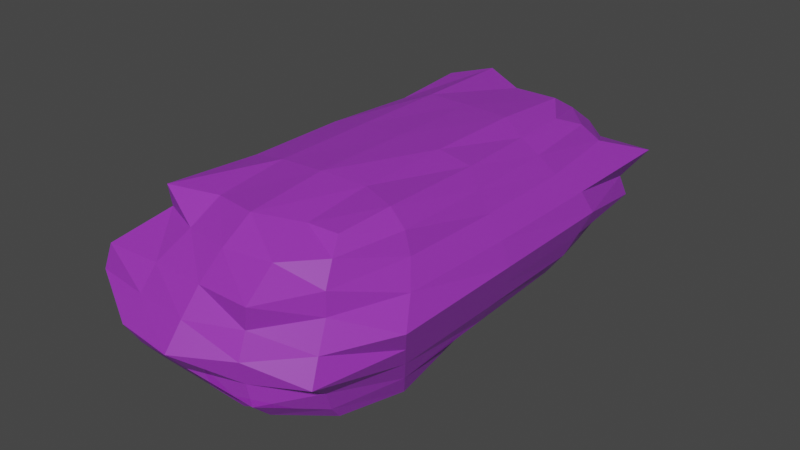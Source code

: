 # Source: Riverbed_Crystal_red_.blend  (saved by Blender 2.93.21; exported with 4.5.12 LTS)
import bpy
from mathutils import Matrix  # noqa: F401  (used for matrix-valued properties, if any)

bpy.ops.wm.read_factory_settings(use_empty=True)
scene = bpy.context.scene
scene.name = 'Scene'

# ---- collections
col_collection = bpy.data.collections.new('Collection'); scene.collection.children.link(col_collection)

# ---- materials (node trees are filled in below, after node groups)
mat_gem = bpy.data.materials.new('Gem')
mat_gem.surface_render_method = 'BLENDED'
mat_gem.blend_method = 'BLEND'
mat_gem.use_transparent_shadow = False

# ---- material node trees
mat_gem.use_nodes = True; mat_gem.node_tree.nodes.clear()
_N = mat_gem.node_tree.nodes; _L = mat_gem.node_tree.links
n0 = _N.new('ShaderNodeBsdfPrincipled'); n0.name = 'Principled BSDF'; n0.location = (10, 300)
n0.distribution = 'GGX'
n0.subsurface_method = 'BURLEY'
n0.inputs[0].default_value = (0.5146, 0.04431, 0.8, 1.0)
n0.inputs[3].default_value = 1.45
n0.inputs[4].default_value = 0.5965
n0.inputs[27].default_value = (0.0, 0.0, 0.0, 1.0)
n1 = _N.new('ShaderNodeOutputMaterial'); n1.name = 'Material Output'; n1.location = (300, 300)
_L.new(n0.outputs[0], n1.inputs[0])
n1.is_active_output = True

# ---- world
world_world = bpy.data.worlds.new('World'); scene.world = world_world
world_world.use_nodes = True; world_world.node_tree.nodes.clear()
_N = world_world.node_tree.nodes; _L = world_world.node_tree.links
n0 = _N.new('ShaderNodeOutputWorld'); n0.name = 'World Output'; n0.location = (300, 300)
n1 = _N.new('ShaderNodeBackground'); n1.name = 'Background'; n1.location = (10, 300)
n1.inputs[0].default_value = (0.05088, 0.05088, 0.05088, 1.0)
_L.new(n1.outputs[0], n0.inputs[0])
n0.is_active_output = True
world_world.color = (0.05088, 0.05088, 0.05088)
world_world.use_sun_shadow = False
world_world.sun_shadow_jitter_overblur = 0.0

# ---- meshes
me_cube_001 = bpy.data.meshes.new('Cube.001')
me_cube_001.from_pydata([(-0.73, -0.7784, 0.1219), (-0.9561, -0.9539, 1.973), (-0.7409, 0.7904, 0.1219), (-0.8691, 0.8685, 1.936), (0.857, -0.831, 0.07416), (0.7616, -0.7645, 1.859), (0.8048, 0.8583, 0.1191), (0.7461, 0.7499, 1.861), (-1.18, -1.178, 0.9996), (-1.201, 1.2, 0.9997), (1.123, 1.123, 0.9996), (1.015, -1.009, 0.9996), (-0.9001, -0.0007505, 0.06084), (-1.184, -1.184, 1.5), (-0.8835, -0.002075, 1.933), (-0.9576, 0.9643, 0.5116), (0.02268, 0.8436, 0.09146), (0.00193, 0.8974, 1.937), (0.9954, 1.001, 0.5084), (0.8647, 0.004154, 0.08337), (0.8753, 0.001878, 1.926), (0.941, -0.9417, 0.4996), (-0.0001843, -1.001, -0.0004109), (-0.0001843, -0.8973, 1.942), (-0.9382, -0.9383, 0.4997), (-0.9955, 0.9962, 1.496), (0.9882, 0.9859, 1.499), (0.9077, -0.9095, 1.495), (-0.0001843, -1.367, 0.9996), (1.367, -0.0005471, 0.9996), (-0.0001843, 1.366, 0.9996), (-1.367, -0.0005471, 0.9996), (-1.184, -0.0005471, 0.4996), (-0.0001843, 1.183, 0.4996), (1.183, -0.0005471, 0.4996), (0.001524, -1.182, 0.4996), (-0.0001843, -0.0005471, 2.017), (0.0, 0.0, 0.0), (0.002, -1.178, 1.498), (1.107, 0.004875, 1.488), (-0.0001843, 1.183, 1.5), (-1.166, -0.003755, 1.498), (-0.8572, -0.4991, 0.08467), (-0.9438, -0.9409, 1.741), (-0.8212, 0.4656, 1.903), (-0.8308, 0.8543, 0.2862), (-0.4263, 0.8197, 0.1009), (0.5111, 0.8994, 1.938), (0.9001, 0.9228, 0.2881), (0.8003, 0.4754, 0.1221), (0.8648, -0.5137, 1.94), (0.8948, -0.8955, 0.2496), (0.5081, -0.8968, 0.06124), (-0.4917, -0.8573, 1.919), (-1.088, -1.087, 0.7496), (-1.069, 1.069, 1.249), (1.275, 1.274, 1.25), (0.9211, -0.9185, 1.249), (-0.6656, -1.332, 0.9996), (1.367, -0.6839, 0.9996), (0.6832, 1.366, 0.9996), (-1.367, 0.6828, 0.9996), (-0.8727, 0.5109, 0.07765), (-1.216, -1.216, 1.25), (-0.8839, -0.4929, 1.934), (-1.092, 1.093, 0.7523), (0.4794, 0.8853, 0.07365), (-0.5002, 0.9995, 2.0), (1.167, 1.167, 0.7496), (0.9998, -0.5005, -0.0004109), (0.7875, 0.4361, 1.88), (1.076, -1.076, 0.7496), (-0.5009, -0.9932, 0.004092), (0.4298, -0.7797, 1.872), (-0.8096, -0.8222, 0.2824), (-0.911, 0.912, 1.733), (0.8901, 0.8823, 1.738), (0.8323, -0.8336, 1.708), (0.5673, -1.226, 0.9996), (1.367, 0.6828, 0.9996), (-0.6835, 1.366, 0.9996), (-1.365, -0.683, 0.9996), (-1.175, 0.5919, 0.5048), (-1.184, -0.5922, 0.4996), (-1.091, -0.0005499, 0.2502), (-1.275, -0.0005471, 0.7496), (0.5916, 1.183, 0.4997), (-0.513, 1.098, 0.5131), (0.02567, 1.028, 0.2801), (-0.0001843, 1.274, 0.7496), (1.183, -0.5922, 0.4996), (1.177, 0.5917, 0.5031), (1.058, 0.0006062, 0.2701), (1.275, -0.0005471, 0.7496), (-0.5864, -1.178, 0.4996), (0.5915, -1.184, 0.4996), (-0.0001843, -1.092, 0.2496), (0.001189, -1.273, 0.7496), (-0.0001843, -0.5004, 2.022), (-0.0001843, 0.4995, 2.0), (0.4998, -0.0005471, 2.0), (-0.5002, -0.0005471, 2.003), (-0.0001843, -0.5005, -0.0004109), (-0.0001386, 0.4996, -0.0003089), (-0.4975, -0.0005022, 0.001253), (0.5003, 0.005738, 0.003325), (-0.5822, -1.171, 1.497), (0.5888, -1.181, 1.499), (-0.0001843, -1.276, 1.25), (0.008207, -1.054, 1.733), (1.071, -0.4996, 1.494), (1.105, 0.521, 1.492), (1.263, 0.005377, 1.25), (0.9883, -0.007257, 1.716), (0.5915, 1.183, 1.5), (-0.5919, 1.183, 1.5), (-0.0001843, 1.274, 1.25), (-0.001628, 1.073, 1.74), (-1.167, 0.5796, 1.498), (-1.17, -0.5817, 1.499), (-1.259, -0.01328, 1.249), (-1.048, -0.003489, 1.739), (-1.043, -0.5053, 1.744), (-1.275, -0.6381, 1.25), (-1.219, 0.5827, 1.249), (-0.546, 1.091, 1.75), (-0.6377, 1.274, 1.25), (0.6373, 1.274, 1.25), (0.9707, 0.4607, 1.717), (1.275, 0.637, 1.25), (1.212, -0.5756, 1.25), (0.5031, -1.002, 1.716), (0.5429, -1.174, 1.25), (-0.6161, -1.249, 1.249), (0.4998, 0.4995, -0.0004109), (-0.5002, 0.4995, -0.0004109), (-0.4647, -0.4983, 0.02196), (-0.5002, 0.4995, 2.0), (0.4987, 0.4923, 1.994), (0.4486, -0.4486, 1.958), (0.567, -1.199, 0.7496), (0.5329, -1.075, 0.252), (-0.4787, -1.026, 0.2583), (1.275, 0.637, 0.7496), (1.032, 0.5397, 0.2862), (1.091, -0.5464, 0.2496), (-0.6248, 1.261, 0.7517), (-0.4459, 0.9607, 0.2934), (0.5406, 1.072, 0.2574), (-1.275, -0.6381, 0.7496), (-1.092, -0.5464, 0.2498), (-1.058, 0.5483, 0.2706), (-1.275, 0.637, 0.7496), (0.6373, 1.274, 0.7496), (1.275, -0.6381, 0.7496), (-0.6324, -1.266, 0.7496), (-0.5002, -0.5005, 2.0), (0.5019, -0.4741, 0.01533), (-0.5049, -1.015, 1.727), (0.9998, -0.4965, 1.731), (0.5336, 1.051, 1.734), (-1.032, 0.4964, 1.743)], [], [(161, 44, 3, 75), (160, 47, 7, 76), (159, 50, 5, 77), (158, 53, 1, 43), (157, 69, 4, 52), (156, 64, 1, 53), (155, 58, 8, 54), (154, 59, 11, 71), (153, 60, 10, 68), (152, 61, 9, 65), (151, 82, 15, 45), (150, 83, 32, 84), (149, 81, 31, 85), (148, 86, 18, 48), (147, 87, 33, 88), (146, 80, 30, 89), (145, 90, 21, 51), (144, 91, 34, 92), (143, 79, 29, 93), (142, 94, 24, 74), (141, 95, 35, 96), (140, 78, 28, 97), (139, 98, 23, 73), (138, 99, 36, 100), (137, 44, 14, 101), (136, 102, 22, 72), (135, 103, 37, 104), (134, 49, 19, 105), (133, 106, 13, 63), (132, 107, 38, 108), (131, 73, 23, 109), (130, 110, 27, 57), (129, 111, 39, 112), (128, 70, 20, 113), (127, 114, 26, 56), (126, 115, 40, 116), (125, 67, 17, 117), (124, 118, 25, 55), (123, 119, 41, 120), (122, 64, 14, 121), (119, 122, 121, 41), (13, 43, 122, 119), (43, 1, 64, 122), (81, 123, 120, 31), (8, 63, 123, 81), (63, 13, 119, 123), (61, 124, 55, 9), (31, 120, 124, 61), (120, 41, 118, 124), (115, 125, 117, 40), (25, 75, 125, 115), (75, 3, 67, 125), (80, 126, 116, 30), (9, 55, 126, 80), (55, 25, 115, 126), (60, 127, 56, 10), (30, 116, 127, 60), (116, 40, 114, 127), (111, 128, 113, 39), (26, 76, 128, 111), (76, 7, 70, 128), (79, 129, 112, 29), (10, 56, 129, 79), (56, 26, 111, 129), (59, 130, 57, 11), (29, 112, 130, 59), (112, 39, 110, 130), (107, 131, 109, 38), (27, 77, 131, 107), (77, 5, 73, 131), (78, 132, 108, 28), (11, 57, 132, 78), (57, 27, 107, 132), (58, 133, 63, 8), (28, 108, 133, 58), (108, 38, 106, 133), (103, 134, 105, 37), (16, 66, 134, 103), (66, 6, 49, 134), (62, 135, 104, 12), (2, 46, 135, 62), (46, 16, 103, 135), (42, 136, 72, 0), (12, 104, 136, 42), (104, 37, 102, 136), (99, 137, 101, 36), (17, 67, 137, 99), (67, 3, 44, 137), (70, 138, 100, 20), (7, 47, 138, 70), (47, 17, 99, 138), (50, 139, 73, 5), (20, 100, 139, 50), (100, 36, 98, 139), (95, 140, 97, 35), (21, 71, 140, 95), (71, 11, 78, 140), (52, 141, 96, 22), (4, 51, 141, 52), (51, 21, 95, 141), (72, 142, 74, 0), (22, 96, 142, 72), (96, 35, 94, 142), (91, 143, 93, 34), (18, 68, 143, 91), (68, 10, 79, 143), (49, 144, 92, 19), (6, 48, 144, 49), (48, 18, 91, 144), (69, 145, 51, 4), (19, 92, 145, 69), (92, 34, 90, 145), (87, 146, 89, 33), (15, 65, 146, 87), (65, 9, 80, 146), (46, 147, 88, 16), (2, 45, 147, 46), (45, 15, 87, 147), (66, 148, 48, 6), (16, 88, 148, 66), (88, 33, 86, 148), (83, 149, 85, 32), (24, 54, 149, 83), (54, 8, 81, 149), (42, 150, 84, 12), (0, 74, 150, 42), (74, 24, 83, 150), (62, 151, 45, 2), (12, 84, 151, 62), (84, 32, 82, 151), (82, 152, 65, 15), (32, 85, 152, 82), (85, 31, 61, 152), (86, 153, 68, 18), (33, 89, 153, 86), (89, 30, 60, 153), (90, 154, 71, 21), (34, 93, 154, 90), (93, 29, 59, 154), (94, 155, 54, 24), (35, 97, 155, 94), (97, 28, 58, 155), (98, 156, 53, 23), (36, 101, 156, 98), (101, 14, 64, 156), (102, 157, 52, 22), (37, 105, 157, 102), (105, 19, 69, 157), (106, 158, 43, 13), (38, 109, 158, 106), (109, 23, 53, 158), (110, 159, 77, 27), (39, 113, 159, 110), (113, 20, 50, 159), (114, 160, 76, 26), (40, 117, 160, 114), (117, 17, 47, 160), (118, 161, 75, 25), (41, 121, 161, 118), (121, 14, 44, 161)])
_uv = me_cube_001.uv_layers.new(name='UVMap')
_uv.uv.foreach_set('vector', [0.5938, 0.1875, 0.625, 0.1875, 0.625, 0.25, 0.5938, 0.25, 0.5938, 0.4375, 0.625, 0.4375, 0.625, 0.5, 0.5938, 0.5, 0.5938, 0.6875, 0.625, 0.6875, 0.625, 0.75, 0.5938, 0.75, 0.5938, 0.9375, 0.625, 0.9375, 0.625, 1.0, 0.5938, 1.0, 0.3125, 0.6875, 0.375, 0.6875, 0.375, 0.75, 0.3125, 0.75, 0.8125, 0.6875, 0.875, 0.6875, 0.875, 0.75, 0.8125, 0.75, 0.4688, 0.9375, 0.5, 0.9375, 0.5, 1.0, 0.4688, 1.0, 0.4688, 0.6875, 0.5, 0.6875, 0.5, 0.75, 0.4688, 0.75, 0.4688, 0.4375, 0.5, 0.4375, 0.5, 0.5, 0.4688, 0.5, 0.4688, 0.1875, 0.5, 0.1875, 0.5, 0.25, 0.4688, 0.25, 0.4062, 0.1875, 0.4375, 0.1875, 0.4375, 0.25, 0.4062, 0.25, 0.4062, 0.0625, 0.4375, 0.0625, 0.4375, 0.125, 0.4062, 0.125, 0.4688, 0.0625, 0.5, 0.0625, 0.5, 0.125, 0.4688, 0.125, 0.4062, 0.4375, 0.4375, 0.4375, 0.4375, 0.5, 0.4062, 0.5, 0.4062, 0.3125, 0.4375, 0.3125, 0.4375, 0.375, 0.4062, 0.375, 0.4688, 0.3125, 0.5, 0.3125, 0.5, 0.375, 0.4688, 0.375, 0.4062, 0.6875, 0.4375, 0.6875, 0.4375, 0.75, 0.4062, 0.75, 0.4062, 0.5625, 0.4375, 0.5625, 0.4375, 0.625, 0.4062, 0.625, 0.4688, 0.5625, 0.5, 0.5625, 0.5, 0.625, 0.4688, 0.625, 0.4062, 0.9375, 0.4375, 0.9375, 0.4375, 1.0, 0.4062, 1.0, 0.4062, 0.8125, 0.4375, 0.8125, 0.4375, 0.875, 0.4062, 0.875, 0.4688, 0.8125, 0.5, 0.8125, 0.5, 0.875, 0.4688, 0.875, 0.6875, 0.6875, 0.75, 0.6875, 0.75, 0.75, 0.6875, 0.75, 0.6875, 0.5625, 0.75, 0.5625, 0.75, 0.625, 0.6875, 0.625, 0.8125, 0.5625, 0.875, 0.5625, 0.875, 0.625, 0.8125, 0.625, 0.1875, 0.6875, 0.25, 0.6875, 0.25, 0.75, 0.1875, 0.75, 0.1875, 0.5625, 0.25, 0.5625, 0.25, 0.625, 0.1875, 0.625, 0.3125, 0.5625, 0.375, 0.5625, 0.375, 0.625, 0.3125, 0.625, 0.5312, 0.9375, 0.5625, 0.9375, 0.5625, 1.0, 0.5312, 1.0, 0.5312, 0.8125, 0.5625, 0.8125, 0.5625, 0.875, 0.5312, 0.875, 0.5938, 0.8125, 0.625, 0.8125, 0.625, 0.875, 0.5938, 0.875, 0.5312, 0.6875, 0.5625, 0.6875, 0.5625, 0.75, 0.5312, 0.75, 0.5312, 0.5625, 0.5625, 0.5625, 0.5625, 0.625, 0.5312, 0.625, 0.5938, 0.5625, 0.625, 0.5625, 0.625, 0.625, 0.5938, 0.625, 0.5312, 0.4375, 0.5625, 0.4375, 0.5625, 0.5, 0.5312, 0.5, 0.5312, 0.3125, 0.5625, 0.3125, 0.5625, 0.375, 0.5312, 0.375, 0.5938, 0.3125, 0.625, 0.3125, 0.625, 0.375, 0.5938, 0.375, 0.5312, 0.1875, 0.5625, 0.1875, 0.5625, 0.25, 0.5312, 0.25, 0.5312, 0.0625, 0.5625, 0.0625, 0.5625, 0.125, 0.5312, 0.125, 0.5938, 0.0625, 0.625, 0.0625, 0.625, 0.125, 0.5938, 0.125, 0.5625, 0.0625, 0.5938, 0.0625, 0.5938, 0.125, 0.5625, 0.125, 0.5625, 0.0, 0.5938, 0.0, 0.5938, 0.0625, 0.5625, 0.0625, 0.5938, 0.0, 0.625, 0.0, 0.625, 0.0625, 0.5938, 0.0625, 0.5, 0.0625, 0.5312, 0.0625, 0.5312, 0.125, 0.5, 0.125, 0.5, 0.0, 0.5312, 0.0, 0.5312, 0.0625, 0.5, 0.0625, 0.5312, 0.0, 0.5625, 0.0, 0.5625, 0.0625, 0.5312, 0.0625, 0.5, 0.1875, 0.5312, 0.1875, 0.5312, 0.25, 0.5, 0.25, 0.5, 0.125, 0.5312, 0.125, 0.5312, 0.1875, 0.5, 0.1875, 0.5312, 0.125, 0.5625, 0.125, 0.5625, 0.1875, 0.5312, 0.1875, 0.5625, 0.3125, 0.5938, 0.3125, 0.5938, 0.375, 0.5625, 0.375, 0.5625, 0.25, 0.5938, 0.25, 0.5938, 0.3125, 0.5625, 0.3125, 0.5938, 0.25, 0.625, 0.25, 0.625, 0.3125, 0.5938, 0.3125, 0.5, 0.3125, 0.5312, 0.3125, 0.5312, 0.375, 0.5, 0.375, 0.5, 0.25, 0.5312, 0.25, 0.5312, 0.3125, 0.5, 0.3125, 0.5312, 0.25, 0.5625, 0.25, 0.5625, 0.3125, 0.5312, 0.3125, 0.5, 0.4375, 0.5312, 0.4375, 0.5312, 0.5, 0.5, 0.5, 0.5, 0.375, 0.5312, 0.375, 0.5312, 0.4375, 0.5, 0.4375, 0.5312, 0.375, 0.5625, 0.375, 0.5625, 0.4375, 0.5312, 0.4375, 0.5625, 0.5625, 0.5938, 0.5625, 0.5938, 0.625, 0.5625, 0.625, 0.5625, 0.5, 0.5938, 0.5, 0.5938, 0.5625, 0.5625, 0.5625, 0.5938, 0.5, 0.625, 0.5, 0.625, 0.5625, 0.5938, 0.5625, 0.5, 0.5625, 0.5312, 0.5625, 0.5312, 0.625, 0.5, 0.625, 0.5, 0.5, 0.5312, 0.5, 0.5312, 0.5625, 0.5, 0.5625, 0.5312, 0.5, 0.5625, 0.5, 0.5625, 0.5625, 0.5312, 0.5625, 0.5, 0.6875, 0.5312, 0.6875, 0.5312, 0.75, 0.5, 0.75, 0.5, 0.625, 0.5312, 0.625, 0.5312, 0.6875, 0.5, 0.6875, 0.5312, 0.625, 0.5625, 0.625, 0.5625, 0.6875, 0.5312, 0.6875, 0.5625, 0.8125, 0.5938, 0.8125, 0.5938, 0.875, 0.5625, 0.875, 0.5625, 0.75, 0.5938, 0.75, 0.5938, 0.8125, 0.5625, 0.8125, 0.5938, 0.75, 0.625, 0.75, 0.625, 0.8125, 0.5938, 0.8125, 0.5, 0.8125, 0.5312, 0.8125, 0.5312, 0.875, 0.5, 0.875, 0.5, 0.75, 0.5312, 0.75, 0.5312, 0.8125, 0.5, 0.8125, 0.5312, 0.75, 0.5625, 0.75, 0.5625, 0.8125, 0.5312, 0.8125, 0.5, 0.9375, 0.5312, 0.9375, 0.5312, 1.0, 0.5, 1.0, 0.5, 0.875, 0.5312, 0.875, 0.5312, 0.9375, 0.5, 0.9375, 0.5312, 0.875, 0.5625, 0.875, 0.5625, 0.9375, 0.5312, 0.9375, 0.25, 0.5625, 0.3125, 0.5625, 0.3125, 0.625, 0.25, 0.625, 0.25, 0.5, 0.3125, 0.5, 0.3125, 0.5625, 0.25, 0.5625, 0.3125, 0.5, 0.375, 0.5, 0.375, 0.5625, 0.3125, 0.5625, 0.125, 0.5625, 0.1875, 0.5625, 0.1875, 0.625, 0.125, 0.625, 0.125, 0.5, 0.1875, 0.5, 0.1875, 0.5625, 0.125, 0.5625, 0.1875, 0.5, 0.25, 0.5, 0.25, 0.5625, 0.1875, 0.5625, 0.125, 0.6875, 0.1875, 0.6875, 0.1875, 0.75, 0.125, 0.75, 0.125, 0.625, 0.1875, 0.625, 0.1875, 0.6875, 0.125, 0.6875, 0.1875, 0.625, 0.25, 0.625, 0.25, 0.6875, 0.1875, 0.6875, 0.75, 0.5625, 0.8125, 0.5625, 0.8125, 0.625, 0.75, 0.625, 0.75, 0.5, 0.8125, 0.5, 0.8125, 0.5625, 0.75, 0.5625, 0.8125, 0.5, 0.875, 0.5, 0.875, 0.5625, 0.8125, 0.5625, 0.625, 0.5625, 0.6875, 0.5625, 0.6875, 0.625, 0.625, 0.625, 0.625, 0.5, 0.6875, 0.5, 0.6875, 0.5625, 0.625, 0.5625, 0.6875, 0.5, 0.75, 0.5, 0.75, 0.5625, 0.6875, 0.5625, 0.625, 0.6875, 0.6875, 0.6875, 0.6875, 0.75, 0.625, 0.75, 0.625, 0.625, 0.6875, 0.625, 0.6875, 0.6875, 0.625, 0.6875, 0.6875, 0.625, 0.75, 0.625, 0.75, 0.6875, 0.6875, 0.6875, 0.4375, 0.8125, 0.4688, 0.8125, 0.4688, 0.875, 0.4375, 0.875, 0.4375, 0.75, 0.4688, 0.75, 0.4688, 0.8125, 0.4375, 0.8125, 0.4688, 0.75, 0.5, 0.75, 0.5, 0.8125, 0.4688, 0.8125, 0.375, 0.8125, 0.4062, 0.8125, 0.4062, 0.875, 0.375, 0.875, 0.375, 0.75, 0.4062, 0.75, 0.4062, 0.8125, 0.375, 0.8125, 0.4062, 0.75, 0.4375, 0.75, 0.4375, 0.8125, 0.4062, 0.8125, 0.375, 0.9375, 0.4062, 0.9375, 0.4062, 1.0, 0.375, 1.0, 0.375, 0.875, 0.4062, 0.875, 0.4062, 0.9375, 0.375, 0.9375, 0.4062, 0.875, 0.4375, 0.875, 0.4375, 0.9375, 0.4062, 0.9375, 0.4375, 0.5625, 0.4688, 0.5625, 0.4688, 0.625, 0.4375, 0.625, 0.4375, 0.5, 0.4688, 0.5, 0.4688, 0.5625, 0.4375, 0.5625, 0.4688, 0.5, 0.5, 0.5, 0.5, 0.5625, 0.4688, 0.5625, 0.375, 0.5625, 0.4062, 0.5625, 0.4062, 0.625, 0.375, 0.625, 0.375, 0.5, 0.4062, 0.5, 0.4062, 0.5625, 0.375, 0.5625, 0.4062, 0.5, 0.4375, 0.5, 0.4375, 0.5625, 0.4062, 0.5625, 0.375, 0.6875, 0.4062, 0.6875, 0.4062, 0.75, 0.375, 0.75, 0.375, 0.625, 0.4062, 0.625, 0.4062, 0.6875, 0.375, 0.6875, 0.4062, 0.625, 0.4375, 0.625, 0.4375, 0.6875, 0.4062, 0.6875, 0.4375, 0.3125, 0.4688, 0.3125, 0.4688, 0.375, 0.4375, 0.375, 0.4375, 0.25, 0.4688, 0.25, 0.4688, 0.3125, 0.4375, 0.3125, 0.4688, 0.25, 0.5, 0.25, 0.5, 0.3125, 0.4688, 0.3125, 0.375, 0.3125, 0.4062, 0.3125, 0.4062, 0.375, 0.375, 0.375, 0.375, 0.25, 0.4062, 0.25, 0.4062, 0.3125, 0.375, 0.3125, 0.4062, 0.25, 0.4375, 0.25, 0.4375, 0.3125, 0.4062, 0.3125, 0.375, 0.4375, 0.4062, 0.4375, 0.4062, 0.5, 0.375, 0.5, 0.375, 0.375, 0.4062, 0.375, 0.4062, 0.4375, 0.375, 0.4375, 0.4062, 0.375, 0.4375, 0.375, 0.4375, 0.4375, 0.4062, 0.4375, 0.4375, 0.0625, 0.4688, 0.0625, 0.4688, 0.125, 0.4375, 0.125, 0.4375, 0.0, 0.4688, 0.0, 0.4688, 0.0625, 0.4375, 0.0625, 0.4688, 0.0, 0.5, 0.0, 0.5, 0.0625, 0.4688, 0.0625, 0.375, 0.0625, 0.4062, 0.0625, 0.4062, 0.125, 0.375, 0.125, 0.375, 0.0, 0.4062, 0.0, 0.4062, 0.0625, 0.375, 0.0625, 0.4062, 0.0, 0.4375, 0.0, 0.4375, 0.0625, 0.4062, 0.0625, 0.375, 0.1875, 0.4062, 0.1875, 0.4062, 0.25, 0.375, 0.25, 0.375, 0.125, 0.4062, 0.125, 0.4062, 0.1875, 0.375, 0.1875, 0.4062, 0.125, 0.4375, 0.125, 0.4375, 0.1875, 0.4062, 0.1875, 0.4375, 0.1875, 0.4688, 0.1875, 0.4688, 0.25, 0.4375, 0.25, 0.4375, 0.125, 0.4688, 0.125, 0.4688, 0.1875, 0.4375, 0.1875, 0.4688, 0.125, 0.5, 0.125, 0.5, 0.1875, 0.4688, 0.1875, 0.4375, 0.4375, 0.4688, 0.4375, 0.4688, 0.5, 0.4375, 0.5, 0.4375, 0.375, 0.4688, 0.375, 0.4688, 0.4375, 0.4375, 0.4375, 0.4688, 0.375, 0.5, 0.375, 0.5, 0.4375, 0.4688, 0.4375, 0.4375, 0.6875, 0.4688, 0.6875, 0.4688, 0.75, 0.4375, 0.75, 0.4375, 0.625, 0.4688, 0.625, 0.4688, 0.6875, 0.4375, 0.6875, 0.4688, 0.625, 0.5, 0.625, 0.5, 0.6875, 0.4688, 0.6875, 0.4375, 0.9375, 0.4688, 0.9375, 0.4688, 1.0, 0.4375, 1.0, 0.4375, 0.875, 0.4688, 0.875, 0.4688, 0.9375, 0.4375, 0.9375, 0.4688, 0.875, 0.5, 0.875, 0.5, 0.9375, 0.4688, 0.9375, 0.75, 0.6875, 0.8125, 0.6875, 0.8125, 0.75, 0.75, 0.75, 0.75, 0.625, 0.8125, 0.625, 0.8125, 0.6875, 0.75, 0.6875, 0.8125, 0.625, 0.875, 0.625, 0.875, 0.6875, 0.8125, 0.6875, 0.25, 0.6875, 0.3125, 0.6875, 0.3125, 0.75, 0.25, 0.75, 0.25, 0.625, 0.3125, 0.625, 0.3125, 0.6875, 0.25, 0.6875, 0.3125, 0.625, 0.375, 0.625, 0.375, 0.6875, 0.3125, 0.6875, 0.5625, 0.9375, 0.5938, 0.9375, 0.5938, 1.0, 0.5625, 1.0, 0.5625, 0.875, 0.5938, 0.875, 0.5938, 0.9375, 0.5625, 0.9375, 0.5938, 0.875, 0.625, 0.875, 0.625, 0.9375, 0.5938, 0.9375, 0.5625, 0.6875, 0.5938, 0.6875, 0.5938, 0.75, 0.5625, 0.75, 0.5625, 0.625, 0.5938, 0.625, 0.5938, 0.6875, 0.5625, 0.6875, 0.5938, 0.625, 0.625, 0.625, 0.625, 0.6875, 0.5938, 0.6875, 0.5625, 0.4375, 0.5938, 0.4375, 0.5938, 0.5, 0.5625, 0.5, 0.5625, 0.375, 0.5938, 0.375, 0.5938, 0.4375, 0.5625, 0.4375, 0.5938, 0.375, 0.625, 0.375, 0.625, 0.4375, 0.5938, 0.4375, 0.5625, 0.1875, 0.5938, 0.1875, 0.5938, 0.25, 0.5625, 0.25, 0.5625, 0.125, 0.5938, 0.125, 0.5938, 0.1875, 0.5625, 0.1875, 0.5938, 0.125, 0.625, 0.125, 0.625, 0.1875, 0.5938, 0.1875])
me_cube_001.materials.append(mat_gem)
me_cube_001.use_remesh_fix_poles = True
me_cube_001.use_remesh_preserve_attributes = False
me_cube_001.update()

# ---- objects
ob_cube = bpy.data.objects.new('Cube', me_cube_001)

# ---- transforms, parenting, visibility, modifiers, constraints
ob_cube.location = (0.0, 0.0, 0.0)
ob_cube.scale = (0.06356, 0.1445, 0.06356)

# ---- collection membership
col_collection.objects.link(ob_cube)

# ---- scene / render settings (as saved in the file)
scene.frame_start = 1; scene.frame_end = 250; scene.frame_set(1)
scene.render.engine = 'BLENDER_EEVEE_NEXT'
scene.cycles.use_denoising = False
scene.cycles.samples = 128
scene.cycles.sampling_pattern = 'TABULATED_SOBOL'
scene.cycles.use_adaptive_sampling = False
scene.cycles.use_light_tree = False
scene.view_settings.view_transform = 'Filmic'
bpy.context.view_layer.update()

# ---- added for rendering (the .blend has no active camera and no usable light): camera, sun
cam_auto = bpy.data.cameras.new('AutoCamera')
cam_auto.lens = 50.0
cam_auto.sensor_width = 36.0
cam_auto.clip_end = 1000.0
ob_auto_camera = bpy.data.objects.new('AutoCamera', cam_auto)
scene.collection.objects.link(ob_auto_camera)
ob_auto_camera.location = (0.416591, -0.500002, 0.397517)
ob_auto_camera.rotation_euler = (1.09748, -7.21219e-08, 0.694738)
scene.camera = ob_auto_camera
light_auto_sun = bpy.data.lights.new('AutoSun', 'SUN')
light_auto_sun.energy = 3.0
light_auto_sun.angle = 0.0523599
ob_auto_sun = bpy.data.objects.new('AutoSun', light_auto_sun)
scene.collection.objects.link(ob_auto_sun)
ob_auto_sun.rotation_euler = (0.872665, 0.174533, 0.523599)
bpy.context.view_layer.update()
